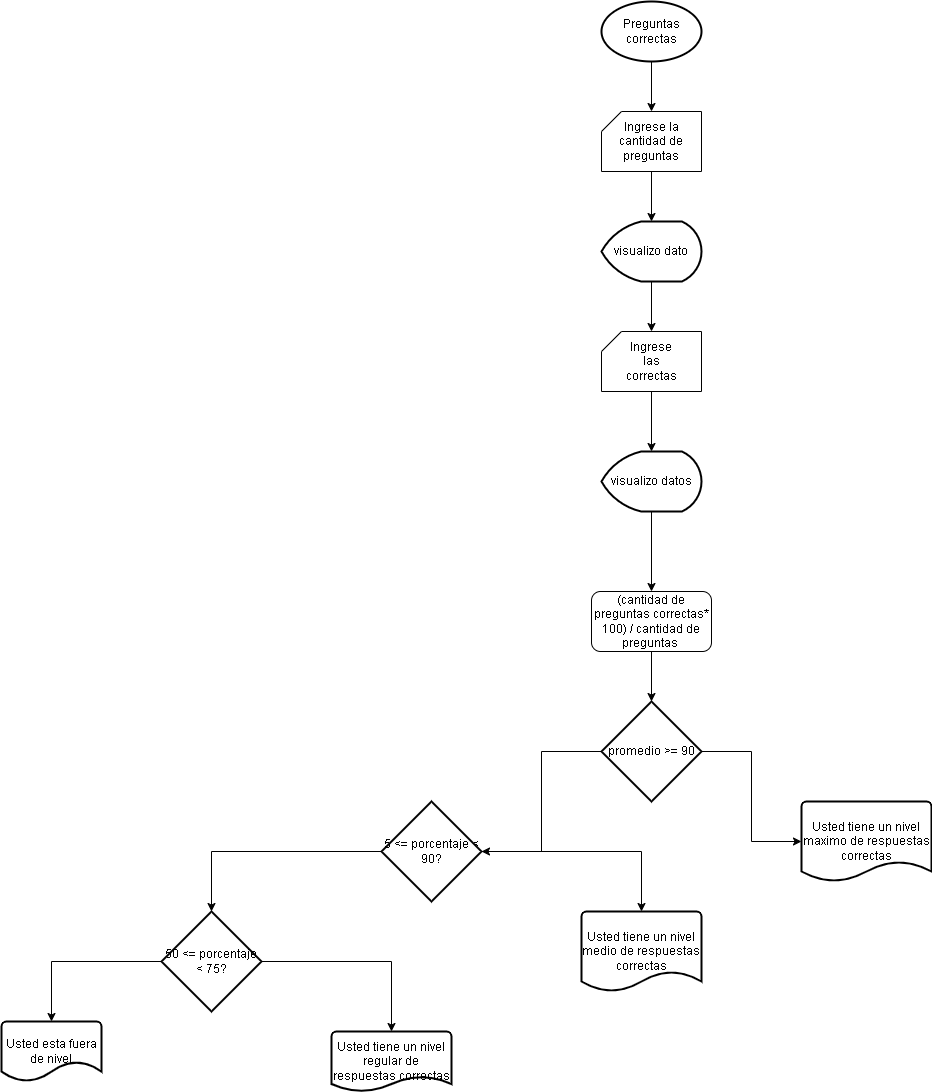

The diagram above was exported from draw.io. Its source (the exported page's mxGraphModel, read from the mxfile embedded in the PNG):
<mxGraphModel dx="2110" dy="570" grid="1" gridSize="10" guides="1" tooltips="1" connect="1" arrows="1" fold="1" page="1" pageScale="1" pageWidth="827" pageHeight="1169" math="0" shadow="0">
  <root>
    <mxCell id="0" />
    <mxCell id="1" parent="0" />
    <mxCell id="PHAMu7krV6F9OLZj8TBZ-2" style="edgeStyle=orthogonalEdgeStyle;rounded=0;orthogonalLoop=1;jettySize=auto;html=1;" edge="1" parent="1" source="PHAMu7krV6F9OLZj8TBZ-1" target="PHAMu7krV6F9OLZj8TBZ-3">
      <mxGeometry relative="1" as="geometry">
        <mxPoint x="390" y="160" as="targetPoint" />
      </mxGeometry>
    </mxCell>
    <mxCell id="PHAMu7krV6F9OLZj8TBZ-1" value="Preguntas correctas" style="strokeWidth=2;html=1;shape=mxgraph.flowchart.start_1;whiteSpace=wrap;" vertex="1" parent="1">
      <mxGeometry x="340" y="40" width="100" height="60" as="geometry" />
    </mxCell>
    <mxCell id="PHAMu7krV6F9OLZj8TBZ-5" style="edgeStyle=orthogonalEdgeStyle;rounded=0;orthogonalLoop=1;jettySize=auto;html=1;" edge="1" parent="1" source="PHAMu7krV6F9OLZj8TBZ-3" target="PHAMu7krV6F9OLZj8TBZ-7">
      <mxGeometry relative="1" as="geometry">
        <mxPoint x="390" y="290" as="targetPoint" />
      </mxGeometry>
    </mxCell>
    <mxCell id="PHAMu7krV6F9OLZj8TBZ-3" value="" style="verticalLabelPosition=bottom;verticalAlign=top;html=1;shape=card;whiteSpace=wrap;size=20;arcSize=12;" vertex="1" parent="1">
      <mxGeometry x="340" y="150" width="100" height="60" as="geometry" />
    </mxCell>
    <mxCell id="PHAMu7krV6F9OLZj8TBZ-4" value="Ingrese la cantidad de preguntas" style="text;html=1;align=center;verticalAlign=middle;whiteSpace=wrap;rounded=0;" vertex="1" parent="1">
      <mxGeometry x="350" y="165" width="80" height="30" as="geometry" />
    </mxCell>
    <mxCell id="PHAMu7krV6F9OLZj8TBZ-8" style="edgeStyle=orthogonalEdgeStyle;rounded=0;orthogonalLoop=1;jettySize=auto;html=1;" edge="1" parent="1" source="PHAMu7krV6F9OLZj8TBZ-7" target="PHAMu7krV6F9OLZj8TBZ-9">
      <mxGeometry relative="1" as="geometry">
        <mxPoint x="390" y="400" as="targetPoint" />
      </mxGeometry>
    </mxCell>
    <mxCell id="PHAMu7krV6F9OLZj8TBZ-7" value="visualizo dato" style="strokeWidth=2;html=1;shape=mxgraph.flowchart.display;whiteSpace=wrap;" vertex="1" parent="1">
      <mxGeometry x="340" y="260" width="100" height="60" as="geometry" />
    </mxCell>
    <mxCell id="PHAMu7krV6F9OLZj8TBZ-11" style="edgeStyle=orthogonalEdgeStyle;rounded=0;orthogonalLoop=1;jettySize=auto;html=1;" edge="1" parent="1" source="PHAMu7krV6F9OLZj8TBZ-9" target="PHAMu7krV6F9OLZj8TBZ-12">
      <mxGeometry relative="1" as="geometry">
        <mxPoint x="390" y="500" as="targetPoint" />
      </mxGeometry>
    </mxCell>
    <mxCell id="PHAMu7krV6F9OLZj8TBZ-9" value="" style="verticalLabelPosition=bottom;verticalAlign=top;html=1;shape=card;whiteSpace=wrap;size=20;arcSize=12;" vertex="1" parent="1">
      <mxGeometry x="340" y="370" width="100" height="60" as="geometry" />
    </mxCell>
    <mxCell id="PHAMu7krV6F9OLZj8TBZ-10" value="Ingrese las correctas" style="text;html=1;align=center;verticalAlign=middle;whiteSpace=wrap;rounded=0;" vertex="1" parent="1">
      <mxGeometry x="360" y="385" width="60" height="30" as="geometry" />
    </mxCell>
    <mxCell id="PHAMu7krV6F9OLZj8TBZ-13" style="edgeStyle=orthogonalEdgeStyle;rounded=0;orthogonalLoop=1;jettySize=auto;html=1;" edge="1" parent="1" source="PHAMu7krV6F9OLZj8TBZ-12" target="PHAMu7krV6F9OLZj8TBZ-14">
      <mxGeometry relative="1" as="geometry">
        <mxPoint x="390" y="630" as="targetPoint" />
      </mxGeometry>
    </mxCell>
    <mxCell id="PHAMu7krV6F9OLZj8TBZ-12" value="visualizo datos" style="strokeWidth=2;html=1;shape=mxgraph.flowchart.display;whiteSpace=wrap;" vertex="1" parent="1">
      <mxGeometry x="340" y="490" width="100" height="60" as="geometry" />
    </mxCell>
    <mxCell id="PHAMu7krV6F9OLZj8TBZ-15" style="edgeStyle=orthogonalEdgeStyle;rounded=0;orthogonalLoop=1;jettySize=auto;html=1;" edge="1" parent="1" source="PHAMu7krV6F9OLZj8TBZ-14" target="PHAMu7krV6F9OLZj8TBZ-16">
      <mxGeometry relative="1" as="geometry">
        <mxPoint x="390" y="780" as="targetPoint" />
      </mxGeometry>
    </mxCell>
    <mxCell id="PHAMu7krV6F9OLZj8TBZ-14" value="(cantidad de preguntas correctas* 100) / cantidad de preguntas&amp;nbsp;" style="rounded=1;whiteSpace=wrap;html=1;" vertex="1" parent="1">
      <mxGeometry x="330" y="630" width="120" height="60" as="geometry" />
    </mxCell>
    <mxCell id="PHAMu7krV6F9OLZj8TBZ-17" style="edgeStyle=orthogonalEdgeStyle;rounded=0;orthogonalLoop=1;jettySize=auto;html=1;" edge="1" parent="1" source="PHAMu7krV6F9OLZj8TBZ-16" target="PHAMu7krV6F9OLZj8TBZ-18">
      <mxGeometry relative="1" as="geometry">
        <mxPoint x="590" y="870" as="targetPoint" />
      </mxGeometry>
    </mxCell>
    <mxCell id="PHAMu7krV6F9OLZj8TBZ-19" style="edgeStyle=orthogonalEdgeStyle;rounded=0;orthogonalLoop=1;jettySize=auto;html=1;" edge="1" parent="1" source="PHAMu7krV6F9OLZj8TBZ-16" target="PHAMu7krV6F9OLZj8TBZ-20">
      <mxGeometry relative="1" as="geometry">
        <mxPoint x="160" y="850" as="targetPoint" />
      </mxGeometry>
    </mxCell>
    <mxCell id="PHAMu7krV6F9OLZj8TBZ-16" value="promedio &amp;gt;= 90" style="strokeWidth=2;html=1;shape=mxgraph.flowchart.decision;whiteSpace=wrap;" vertex="1" parent="1">
      <mxGeometry x="340" y="740" width="100" height="100" as="geometry" />
    </mxCell>
    <mxCell id="PHAMu7krV6F9OLZj8TBZ-18" value="Usted tiene un nivel maximo de respuestas correctas" style="strokeWidth=2;html=1;shape=mxgraph.flowchart.document2;whiteSpace=wrap;size=0.25;" vertex="1" parent="1">
      <mxGeometry x="540" y="840" width="130" height="80" as="geometry" />
    </mxCell>
    <mxCell id="PHAMu7krV6F9OLZj8TBZ-21" style="edgeStyle=orthogonalEdgeStyle;rounded=0;orthogonalLoop=1;jettySize=auto;html=1;" edge="1" parent="1" source="PHAMu7krV6F9OLZj8TBZ-20" target="PHAMu7krV6F9OLZj8TBZ-23">
      <mxGeometry relative="1" as="geometry">
        <mxPoint x="390" y="980" as="targetPoint" />
      </mxGeometry>
    </mxCell>
    <mxCell id="PHAMu7krV6F9OLZj8TBZ-24" style="edgeStyle=orthogonalEdgeStyle;rounded=0;orthogonalLoop=1;jettySize=auto;html=1;" edge="1" parent="1" source="PHAMu7krV6F9OLZj8TBZ-20" target="PHAMu7krV6F9OLZj8TBZ-25">
      <mxGeometry relative="1" as="geometry">
        <mxPoint x="-50" y="980" as="targetPoint" />
      </mxGeometry>
    </mxCell>
    <mxCell id="PHAMu7krV6F9OLZj8TBZ-20" value="5 &amp;lt;= porcentaje &amp;lt; 90?" style="strokeWidth=2;html=1;shape=mxgraph.flowchart.decision;whiteSpace=wrap;" vertex="1" parent="1">
      <mxGeometry x="120" y="840" width="100" height="100" as="geometry" />
    </mxCell>
    <mxCell id="PHAMu7krV6F9OLZj8TBZ-23" value="Usted tiene un nivel medio de respuestas correctas" style="strokeWidth=2;html=1;shape=mxgraph.flowchart.document2;whiteSpace=wrap;size=0.25;" vertex="1" parent="1">
      <mxGeometry x="320" y="950" width="120" height="80" as="geometry" />
    </mxCell>
    <mxCell id="PHAMu7krV6F9OLZj8TBZ-26" style="edgeStyle=orthogonalEdgeStyle;rounded=0;orthogonalLoop=1;jettySize=auto;html=1;" edge="1" parent="1" source="PHAMu7krV6F9OLZj8TBZ-25" target="PHAMu7krV6F9OLZj8TBZ-27">
      <mxGeometry relative="1" as="geometry">
        <mxPoint x="120" y="1100" as="targetPoint" />
      </mxGeometry>
    </mxCell>
    <mxCell id="PHAMu7krV6F9OLZj8TBZ-28" style="edgeStyle=orthogonalEdgeStyle;rounded=0;orthogonalLoop=1;jettySize=auto;html=1;" edge="1" parent="1" source="PHAMu7krV6F9OLZj8TBZ-25" target="PHAMu7krV6F9OLZj8TBZ-29">
      <mxGeometry relative="1" as="geometry">
        <mxPoint x="-230" y="1090" as="targetPoint" />
      </mxGeometry>
    </mxCell>
    <mxCell id="PHAMu7krV6F9OLZj8TBZ-25" value="50 &amp;lt;= porcentaje &amp;lt; 75?" style="strokeWidth=2;html=1;shape=mxgraph.flowchart.decision;whiteSpace=wrap;" vertex="1" parent="1">
      <mxGeometry x="-100" y="950" width="100" height="100" as="geometry" />
    </mxCell>
    <mxCell id="PHAMu7krV6F9OLZj8TBZ-27" value="Usted tiene un nivel regular de respuestas correctas" style="strokeWidth=2;html=1;shape=mxgraph.flowchart.document2;whiteSpace=wrap;size=0.25;" vertex="1" parent="1">
      <mxGeometry x="70" y="1070" width="120" height="60" as="geometry" />
    </mxCell>
    <mxCell id="PHAMu7krV6F9OLZj8TBZ-29" value="Usted esta fuera de nivel" style="strokeWidth=2;html=1;shape=mxgraph.flowchart.document2;whiteSpace=wrap;size=0.32999979654947914;" vertex="1" parent="1">
      <mxGeometry x="-260" y="1060" width="100" height="60" as="geometry" />
    </mxCell>
  </root>
</mxGraphModel>